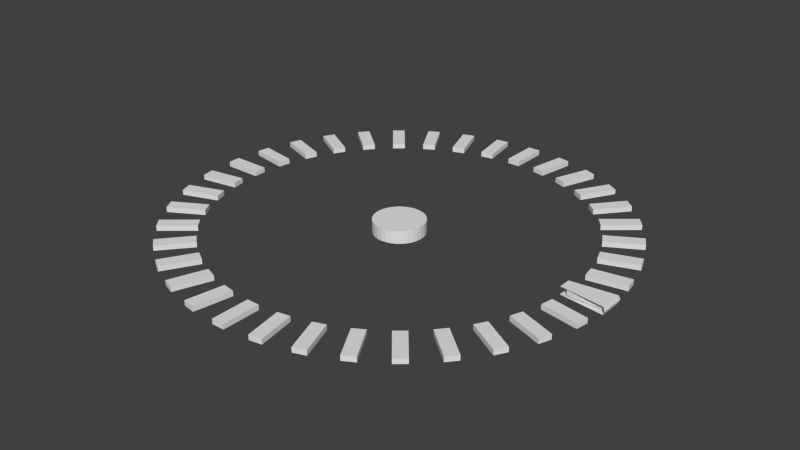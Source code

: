 # Source: electricwheelmachine1.blend  (saved by Blender 2.60.0; exported with 4.5.12 LTS)
import bpy
from mathutils import Matrix  # noqa: F401  (used for matrix-valued properties, if any)

bpy.ops.wm.read_factory_settings(use_empty=True)
scene = bpy.context.scene
scene.name = 'Scene'

# ---- collections
col_collection_1 = bpy.data.collections.new('Collection 1'); scene.collection.children.link(col_collection_1)

# ---- world
world_world = bpy.data.worlds.new('World'); scene.world = world_world
world_world.color = (0.05088, 0.05088, 0.05088)
world_world.use_sun_shadow = False
world_world.sun_shadow_jitter_overblur = 0.0
world_world.cycles.sampling_method = 'MANUAL'
world_world.cycles.sample_map_resolution = 256

# ---- meshes
me_plane = bpy.data.meshes.new('Plane')
me_plane.from_pydata([(8.8, 1.0, 0.0), (8.8, -1.0, 0.0), (7.0, -0.5, 0.3), (7.0, -0.5, -0.3), (7.0, 0.5, 0.3), (7.0, 0.5, -0.3), (8.0, -0.75, 0.3), (8.0, -0.75, -0.3), (8.0, 0.75, 0.3), (8.0, 0.75, -0.3), (8.5, -0.875, 0.3), (8.5, -0.875, -0.3), (8.5, 0.875, 0.3), (8.5, 0.875, -0.3), (8.744, -0.9359, 0.3), (8.744, -0.9359, -0.3), (8.744, 0.9359, 0.3), (8.744, 0.9359, -0.3)], [], [(8, 4, 2, 6), (3, 5, 9, 7), (12, 8, 6, 10), (7, 9, 13, 11), (0, 16, 14, 1), (0, 1, 15, 17), (16, 12, 10, 14), (11, 13, 17, 15)])
me_plane.use_remesh_preserve_volume = False
me_plane.use_remesh_preserve_attributes = False
me_plane.use_mirror_vertex_groups = False
me_plane.update()
me_cube_054 = bpy.data.meshes.new('Cube.054')
me_cube_054.from_pydata([(11.67, 1.0, -1.0), (11.67, -1.0, -1.0), (9.667, -1.0, -1.0), (9.667, 1.0, -1.0), (11.67, 1.0, 1.0), (11.67, -1.0, 1.0), (9.667, -1.0, 1.0), (9.667, 1.0, 1.0)], [], [(0, 1, 2, 3), (4, 7, 6, 5), (0, 4, 5, 1), (1, 5, 6, 2), (2, 6, 7, 3), (4, 0, 3, 7)])
me_cube_054.use_remesh_preserve_volume = False
me_cube_054.use_remesh_preserve_attributes = False
me_cube_054.use_mirror_vertex_groups = False
me_cube_054.update()
me_cube_053 = bpy.data.meshes.new('Cube.053')
me_cube_053.from_pydata([(11.67, 1.0, -1.0), (11.67, -1.0, -1.0), (9.667, -1.0, -1.0), (9.667, 1.0, -1.0), (11.67, 1.0, 1.0), (11.67, -1.0, 1.0), (9.667, -1.0, 1.0), (9.667, 1.0, 1.0)], [], [(0, 1, 2, 3), (4, 7, 6, 5), (0, 4, 5, 1), (1, 5, 6, 2), (2, 6, 7, 3), (4, 0, 3, 7)])
me_cube_053.use_remesh_preserve_volume = False
me_cube_053.use_remesh_preserve_attributes = False
me_cube_053.use_mirror_vertex_groups = False
me_cube_053.update()
me_cube_052 = bpy.data.meshes.new('Cube.052')
me_cube_052.from_pydata([(11.67, 1.0, -1.0), (11.67, -1.0, -1.0), (9.667, -1.0, -1.0), (9.667, 1.0, -1.0), (11.67, 1.0, 1.0), (11.67, -1.0, 1.0), (9.667, -1.0, 1.0), (9.667, 1.0, 1.0)], [], [(0, 1, 2, 3), (4, 7, 6, 5), (0, 4, 5, 1), (1, 5, 6, 2), (2, 6, 7, 3), (4, 0, 3, 7)])
me_cube_052.use_remesh_preserve_volume = False
me_cube_052.use_remesh_preserve_attributes = False
me_cube_052.use_mirror_vertex_groups = False
me_cube_052.update()
me_cube_051 = bpy.data.meshes.new('Cube.051')
me_cube_051.from_pydata([(11.67, 1.0, -1.0), (11.67, -1.0, -1.0), (9.667, -1.0, -1.0), (9.667, 1.0, -1.0), (11.67, 1.0, 1.0), (11.67, -1.0, 1.0), (9.667, -1.0, 1.0), (9.667, 1.0, 1.0)], [], [(0, 1, 2, 3), (4, 7, 6, 5), (0, 4, 5, 1), (1, 5, 6, 2), (2, 6, 7, 3), (4, 0, 3, 7)])
me_cube_051.use_remesh_preserve_volume = False
me_cube_051.use_remesh_preserve_attributes = False
me_cube_051.use_mirror_vertex_groups = False
me_cube_051.update()
me_cube_050 = bpy.data.meshes.new('Cube.050')
me_cube_050.from_pydata([(11.67, 1.0, -1.0), (11.67, -1.0, -1.0), (9.667, -1.0, -1.0), (9.667, 1.0, -1.0), (11.67, 1.0, 1.0), (11.67, -1.0, 1.0), (9.667, -1.0, 1.0), (9.667, 1.0, 1.0)], [], [(0, 1, 2, 3), (4, 7, 6, 5), (0, 4, 5, 1), (1, 5, 6, 2), (2, 6, 7, 3), (4, 0, 3, 7)])
me_cube_050.use_remesh_preserve_volume = False
me_cube_050.use_remesh_preserve_attributes = False
me_cube_050.use_mirror_vertex_groups = False
me_cube_050.update()
me_cube_049 = bpy.data.meshes.new('Cube.049')
me_cube_049.from_pydata([(11.67, 1.0, -1.0), (11.67, -1.0, -1.0), (9.667, -1.0, -1.0), (9.667, 1.0, -1.0), (11.67, 1.0, 1.0), (11.67, -1.0, 1.0), (9.667, -1.0, 1.0), (9.667, 1.0, 1.0)], [], [(0, 1, 2, 3), (4, 7, 6, 5), (0, 4, 5, 1), (1, 5, 6, 2), (2, 6, 7, 3), (4, 0, 3, 7)])
me_cube_049.use_remesh_preserve_volume = False
me_cube_049.use_remesh_preserve_attributes = False
me_cube_049.use_mirror_vertex_groups = False
me_cube_049.update()
me_cube_048 = bpy.data.meshes.new('Cube.048')
me_cube_048.from_pydata([(11.67, 1.0, -1.0), (11.67, -1.0, -1.0), (9.667, -1.0, -1.0), (9.667, 1.0, -1.0), (11.67, 1.0, 1.0), (11.67, -1.0, 1.0), (9.667, -1.0, 1.0), (9.667, 1.0, 1.0)], [], [(0, 1, 2, 3), (4, 7, 6, 5), (0, 4, 5, 1), (1, 5, 6, 2), (2, 6, 7, 3), (4, 0, 3, 7)])
me_cube_048.use_remesh_preserve_volume = False
me_cube_048.use_remesh_preserve_attributes = False
me_cube_048.use_mirror_vertex_groups = False
me_cube_048.update()
me_cube_047 = bpy.data.meshes.new('Cube.047')
me_cube_047.from_pydata([(11.67, 1.0, -1.0), (11.67, -1.0, -1.0), (9.667, -1.0, -1.0), (9.667, 1.0, -1.0), (11.67, 1.0, 1.0), (11.67, -1.0, 1.0), (9.667, -1.0, 1.0), (9.667, 1.0, 1.0)], [], [(0, 1, 2, 3), (4, 7, 6, 5), (0, 4, 5, 1), (1, 5, 6, 2), (2, 6, 7, 3), (4, 0, 3, 7)])
me_cube_047.use_remesh_preserve_volume = False
me_cube_047.use_remesh_preserve_attributes = False
me_cube_047.use_mirror_vertex_groups = False
me_cube_047.update()
me_cube_046 = bpy.data.meshes.new('Cube.046')
me_cube_046.from_pydata([(11.67, 1.0, -1.0), (11.67, -1.0, -1.0), (9.667, -1.0, -1.0), (9.667, 1.0, -1.0), (11.67, 1.0, 1.0), (11.67, -1.0, 1.0), (9.667, -1.0, 1.0), (9.667, 1.0, 1.0)], [], [(0, 1, 2, 3), (4, 7, 6, 5), (0, 4, 5, 1), (1, 5, 6, 2), (2, 6, 7, 3), (4, 0, 3, 7)])
me_cube_046.use_remesh_preserve_volume = False
me_cube_046.use_remesh_preserve_attributes = False
me_cube_046.use_mirror_vertex_groups = False
me_cube_046.update()
me_cube_045 = bpy.data.meshes.new('Cube.045')
me_cube_045.from_pydata([(11.67, 1.0, -1.0), (11.67, -1.0, -1.0), (9.667, -1.0, -1.0), (9.667, 1.0, -1.0), (11.67, 1.0, 1.0), (11.67, -1.0, 1.0), (9.667, -1.0, 1.0), (9.667, 1.0, 1.0)], [], [(0, 1, 2, 3), (4, 7, 6, 5), (0, 4, 5, 1), (1, 5, 6, 2), (2, 6, 7, 3), (4, 0, 3, 7)])
me_cube_045.use_remesh_preserve_volume = False
me_cube_045.use_remesh_preserve_attributes = False
me_cube_045.use_mirror_vertex_groups = False
me_cube_045.update()
me_cube_044 = bpy.data.meshes.new('Cube.044')
me_cube_044.from_pydata([(11.67, 1.0, -1.0), (11.67, -1.0, -1.0), (9.667, -1.0, -1.0), (9.667, 1.0, -1.0), (11.67, 1.0, 1.0), (11.67, -1.0, 1.0), (9.667, -1.0, 1.0), (9.667, 1.0, 1.0)], [], [(0, 1, 2, 3), (4, 7, 6, 5), (0, 4, 5, 1), (1, 5, 6, 2), (2, 6, 7, 3), (4, 0, 3, 7)])
me_cube_044.use_remesh_preserve_volume = False
me_cube_044.use_remesh_preserve_attributes = False
me_cube_044.use_mirror_vertex_groups = False
me_cube_044.update()
me_cube_043 = bpy.data.meshes.new('Cube.043')
me_cube_043.from_pydata([(11.67, 1.0, -1.0), (11.67, -1.0, -1.0), (9.667, -1.0, -1.0), (9.667, 1.0, -1.0), (11.67, 1.0, 1.0), (11.67, -1.0, 1.0), (9.667, -1.0, 1.0), (9.667, 1.0, 1.0)], [], [(0, 1, 2, 3), (4, 7, 6, 5), (0, 4, 5, 1), (1, 5, 6, 2), (2, 6, 7, 3), (4, 0, 3, 7)])
me_cube_043.use_remesh_preserve_volume = False
me_cube_043.use_remesh_preserve_attributes = False
me_cube_043.use_mirror_vertex_groups = False
me_cube_043.update()
me_cube_042 = bpy.data.meshes.new('Cube.042')
me_cube_042.from_pydata([(11.67, 1.0, -1.0), (11.67, -1.0, -1.0), (9.667, -1.0, -1.0), (9.667, 1.0, -1.0), (11.67, 1.0, 1.0), (11.67, -1.0, 1.0), (9.667, -1.0, 1.0), (9.667, 1.0, 1.0)], [], [(0, 1, 2, 3), (4, 7, 6, 5), (0, 4, 5, 1), (1, 5, 6, 2), (2, 6, 7, 3), (4, 0, 3, 7)])
me_cube_042.use_remesh_preserve_volume = False
me_cube_042.use_remesh_preserve_attributes = False
me_cube_042.use_mirror_vertex_groups = False
me_cube_042.update()
me_cube_041 = bpy.data.meshes.new('Cube.041')
me_cube_041.from_pydata([(11.67, 1.0, -1.0), (11.67, -1.0, -1.0), (9.667, -1.0, -1.0), (9.667, 1.0, -1.0), (11.67, 1.0, 1.0), (11.67, -1.0, 1.0), (9.667, -1.0, 1.0), (9.667, 1.0, 1.0)], [], [(0, 1, 2, 3), (4, 7, 6, 5), (0, 4, 5, 1), (1, 5, 6, 2), (2, 6, 7, 3), (4, 0, 3, 7)])
me_cube_041.use_remesh_preserve_volume = False
me_cube_041.use_remesh_preserve_attributes = False
me_cube_041.use_mirror_vertex_groups = False
me_cube_041.update()
me_cube_040 = bpy.data.meshes.new('Cube.040')
me_cube_040.from_pydata([(11.67, 1.0, -1.0), (11.67, -1.0, -1.0), (9.667, -1.0, -1.0), (9.667, 1.0, -1.0), (11.67, 1.0, 1.0), (11.67, -1.0, 1.0), (9.667, -1.0, 1.0), (9.667, 1.0, 1.0)], [], [(0, 1, 2, 3), (4, 7, 6, 5), (0, 4, 5, 1), (1, 5, 6, 2), (2, 6, 7, 3), (4, 0, 3, 7)])
me_cube_040.use_remesh_preserve_volume = False
me_cube_040.use_remesh_preserve_attributes = False
me_cube_040.use_mirror_vertex_groups = False
me_cube_040.update()
me_cube_039 = bpy.data.meshes.new('Cube.039')
me_cube_039.from_pydata([(11.67, 1.0, -1.0), (11.67, -1.0, -1.0), (9.667, -1.0, -1.0), (9.667, 1.0, -1.0), (11.67, 1.0, 1.0), (11.67, -1.0, 1.0), (9.667, -1.0, 1.0), (9.667, 1.0, 1.0)], [], [(0, 1, 2, 3), (4, 7, 6, 5), (0, 4, 5, 1), (1, 5, 6, 2), (2, 6, 7, 3), (4, 0, 3, 7)])
me_cube_039.use_remesh_preserve_volume = False
me_cube_039.use_remesh_preserve_attributes = False
me_cube_039.use_mirror_vertex_groups = False
me_cube_039.update()
me_cube_038 = bpy.data.meshes.new('Cube.038')
me_cube_038.from_pydata([(11.67, 1.0, -1.0), (11.67, -1.0, -1.0), (9.667, -1.0, -1.0), (9.667, 1.0, -1.0), (11.67, 1.0, 1.0), (11.67, -1.0, 1.0), (9.667, -1.0, 1.0), (9.667, 1.0, 1.0)], [], [(0, 1, 2, 3), (4, 7, 6, 5), (0, 4, 5, 1), (1, 5, 6, 2), (2, 6, 7, 3), (4, 0, 3, 7)])
me_cube_038.use_remesh_preserve_volume = False
me_cube_038.use_remesh_preserve_attributes = False
me_cube_038.use_mirror_vertex_groups = False
me_cube_038.update()
me_cube_037 = bpy.data.meshes.new('Cube.037')
me_cube_037.from_pydata([(11.67, 1.0, -1.0), (11.67, -1.0, -1.0), (9.667, -1.0, -1.0), (9.667, 1.0, -1.0), (11.67, 1.0, 1.0), (11.67, -1.0, 1.0), (9.667, -1.0, 1.0), (9.667, 1.0, 1.0)], [], [(0, 1, 2, 3), (4, 7, 6, 5), (0, 4, 5, 1), (1, 5, 6, 2), (2, 6, 7, 3), (4, 0, 3, 7)])
me_cube_037.use_remesh_preserve_volume = False
me_cube_037.use_remesh_preserve_attributes = False
me_cube_037.use_mirror_vertex_groups = False
me_cube_037.update()
me_cube_036 = bpy.data.meshes.new('Cube.036')
me_cube_036.from_pydata([(11.67, 1.0, -1.0), (11.67, -1.0, -1.0), (9.667, -1.0, -1.0), (9.667, 1.0, -1.0), (11.67, 1.0, 1.0), (11.67, -1.0, 1.0), (9.667, -1.0, 1.0), (9.667, 1.0, 1.0)], [], [(0, 1, 2, 3), (4, 7, 6, 5), (0, 4, 5, 1), (1, 5, 6, 2), (2, 6, 7, 3), (4, 0, 3, 7)])
me_cube_036.use_remesh_preserve_volume = False
me_cube_036.use_remesh_preserve_attributes = False
me_cube_036.use_mirror_vertex_groups = False
me_cube_036.update()
me_cube_035 = bpy.data.meshes.new('Cube.035')
me_cube_035.from_pydata([(11.67, 1.0, -1.0), (11.67, -1.0, -1.0), (9.667, -1.0, -1.0), (9.667, 1.0, -1.0), (11.67, 1.0, 1.0), (11.67, -1.0, 1.0), (9.667, -1.0, 1.0), (9.667, 1.0, 1.0)], [], [(0, 1, 2, 3), (4, 7, 6, 5), (0, 4, 5, 1), (1, 5, 6, 2), (2, 6, 7, 3), (4, 0, 3, 7)])
me_cube_035.use_remesh_preserve_volume = False
me_cube_035.use_remesh_preserve_attributes = False
me_cube_035.use_mirror_vertex_groups = False
me_cube_035.update()
me_cube_034 = bpy.data.meshes.new('Cube.034')
me_cube_034.from_pydata([(11.67, 1.0, -1.0), (11.67, -1.0, -1.0), (9.667, -1.0, -1.0), (9.667, 1.0, -1.0), (11.67, 1.0, 1.0), (11.67, -1.0, 1.0), (9.667, -1.0, 1.0), (9.667, 1.0, 1.0)], [], [(0, 1, 2, 3), (4, 7, 6, 5), (0, 4, 5, 1), (1, 5, 6, 2), (2, 6, 7, 3), (4, 0, 3, 7)])
me_cube_034.use_remesh_preserve_volume = False
me_cube_034.use_remesh_preserve_attributes = False
me_cube_034.use_mirror_vertex_groups = False
me_cube_034.update()
me_cube_033 = bpy.data.meshes.new('Cube.033')
me_cube_033.from_pydata([(11.67, 1.0, -1.0), (11.67, -1.0, -1.0), (9.667, -1.0, -1.0), (9.667, 1.0, -1.0), (11.67, 1.0, 1.0), (11.67, -1.0, 1.0), (9.667, -1.0, 1.0), (9.667, 1.0, 1.0)], [], [(0, 1, 2, 3), (4, 7, 6, 5), (0, 4, 5, 1), (1, 5, 6, 2), (2, 6, 7, 3), (4, 0, 3, 7)])
me_cube_033.use_remesh_preserve_volume = False
me_cube_033.use_remesh_preserve_attributes = False
me_cube_033.use_mirror_vertex_groups = False
me_cube_033.update()
me_cube_032 = bpy.data.meshes.new('Cube.032')
me_cube_032.from_pydata([(11.67, 1.0, -1.0), (11.67, -1.0, -1.0), (9.667, -1.0, -1.0), (9.667, 1.0, -1.0), (11.67, 1.0, 1.0), (11.67, -1.0, 1.0), (9.667, -1.0, 1.0), (9.667, 1.0, 1.0)], [], [(0, 1, 2, 3), (4, 7, 6, 5), (0, 4, 5, 1), (1, 5, 6, 2), (2, 6, 7, 3), (4, 0, 3, 7)])
me_cube_032.use_remesh_preserve_volume = False
me_cube_032.use_remesh_preserve_attributes = False
me_cube_032.use_mirror_vertex_groups = False
me_cube_032.update()
me_cube_031 = bpy.data.meshes.new('Cube.031')
me_cube_031.from_pydata([(11.67, 1.0, -1.0), (11.67, -1.0, -1.0), (9.667, -1.0, -1.0), (9.667, 1.0, -1.0), (11.67, 1.0, 1.0), (11.67, -1.0, 1.0), (9.667, -1.0, 1.0), (9.667, 1.0, 1.0)], [], [(0, 1, 2, 3), (4, 7, 6, 5), (0, 4, 5, 1), (1, 5, 6, 2), (2, 6, 7, 3), (4, 0, 3, 7)])
me_cube_031.use_remesh_preserve_volume = False
me_cube_031.use_remesh_preserve_attributes = False
me_cube_031.use_mirror_vertex_groups = False
me_cube_031.update()
me_cube_030 = bpy.data.meshes.new('Cube.030')
me_cube_030.from_pydata([(11.67, 1.0, -1.0), (11.67, -1.0, -1.0), (9.667, -1.0, -1.0), (9.667, 1.0, -1.0), (11.67, 1.0, 1.0), (11.67, -1.0, 1.0), (9.667, -1.0, 1.0), (9.667, 1.0, 1.0)], [], [(0, 1, 2, 3), (4, 7, 6, 5), (0, 4, 5, 1), (1, 5, 6, 2), (2, 6, 7, 3), (4, 0, 3, 7)])
me_cube_030.use_remesh_preserve_volume = False
me_cube_030.use_remesh_preserve_attributes = False
me_cube_030.use_mirror_vertex_groups = False
me_cube_030.update()
me_cube_029 = bpy.data.meshes.new('Cube.029')
me_cube_029.from_pydata([(11.67, 1.0, -1.0), (11.67, -1.0, -1.0), (9.667, -1.0, -1.0), (9.667, 1.0, -1.0), (11.67, 1.0, 1.0), (11.67, -1.0, 1.0), (9.667, -1.0, 1.0), (9.667, 1.0, 1.0)], [], [(0, 1, 2, 3), (4, 7, 6, 5), (0, 4, 5, 1), (1, 5, 6, 2), (2, 6, 7, 3), (4, 0, 3, 7)])
me_cube_029.use_remesh_preserve_volume = False
me_cube_029.use_remesh_preserve_attributes = False
me_cube_029.use_mirror_vertex_groups = False
me_cube_029.update()
me_cube_028 = bpy.data.meshes.new('Cube.028')
me_cube_028.from_pydata([(11.67, 1.0, -1.0), (11.67, -1.0, -1.0), (9.667, -1.0, -1.0), (9.667, 1.0, -1.0), (11.67, 1.0, 1.0), (11.67, -1.0, 1.0), (9.667, -1.0, 1.0), (9.667, 1.0, 1.0)], [], [(0, 1, 2, 3), (4, 7, 6, 5), (0, 4, 5, 1), (1, 5, 6, 2), (2, 6, 7, 3), (4, 0, 3, 7)])
me_cube_028.use_remesh_preserve_volume = False
me_cube_028.use_remesh_preserve_attributes = False
me_cube_028.use_mirror_vertex_groups = False
me_cube_028.update()
me_cube_027 = bpy.data.meshes.new('Cube.027')
me_cube_027.from_pydata([(11.67, 1.0, -1.0), (11.67, -1.0, -1.0), (9.667, -1.0, -1.0), (9.667, 1.0, -1.0), (11.67, 1.0, 1.0), (11.67, -1.0, 1.0), (9.667, -1.0, 1.0), (9.667, 1.0, 1.0)], [], [(0, 1, 2, 3), (4, 7, 6, 5), (0, 4, 5, 1), (1, 5, 6, 2), (2, 6, 7, 3), (4, 0, 3, 7)])
me_cube_027.use_remesh_preserve_volume = False
me_cube_027.use_remesh_preserve_attributes = False
me_cube_027.use_mirror_vertex_groups = False
me_cube_027.update()
me_cube_026 = bpy.data.meshes.new('Cube.026')
me_cube_026.from_pydata([(11.67, 1.0, -1.0), (11.67, -1.0, -1.0), (9.667, -1.0, -1.0), (9.667, 1.0, -1.0), (11.67, 1.0, 1.0), (11.67, -1.0, 1.0), (9.667, -1.0, 1.0), (9.667, 1.0, 1.0)], [], [(0, 1, 2, 3), (4, 7, 6, 5), (0, 4, 5, 1), (1, 5, 6, 2), (2, 6, 7, 3), (4, 0, 3, 7)])
me_cube_026.use_remesh_preserve_volume = False
me_cube_026.use_remesh_preserve_attributes = False
me_cube_026.use_mirror_vertex_groups = False
me_cube_026.update()
me_cube_025 = bpy.data.meshes.new('Cube.025')
me_cube_025.from_pydata([(11.67, 1.0, -1.0), (11.67, -1.0, -1.0), (9.667, -1.0, -1.0), (9.667, 1.0, -1.0), (11.67, 1.0, 1.0), (11.67, -1.0, 1.0), (9.667, -1.0, 1.0), (9.667, 1.0, 1.0)], [], [(0, 1, 2, 3), (4, 7, 6, 5), (0, 4, 5, 1), (1, 5, 6, 2), (2, 6, 7, 3), (4, 0, 3, 7)])
me_cube_025.use_remesh_preserve_volume = False
me_cube_025.use_remesh_preserve_attributes = False
me_cube_025.use_mirror_vertex_groups = False
me_cube_025.update()
me_cube_024 = bpy.data.meshes.new('Cube.024')
me_cube_024.from_pydata([(11.67, 1.0, -1.0), (11.67, -1.0, -1.0), (9.667, -1.0, -1.0), (9.667, 1.0, -1.0), (11.67, 1.0, 1.0), (11.67, -1.0, 1.0), (9.667, -1.0, 1.0), (9.667, 1.0, 1.0)], [], [(0, 1, 2, 3), (4, 7, 6, 5), (0, 4, 5, 1), (1, 5, 6, 2), (2, 6, 7, 3), (4, 0, 3, 7)])
me_cube_024.use_remesh_preserve_volume = False
me_cube_024.use_remesh_preserve_attributes = False
me_cube_024.use_mirror_vertex_groups = False
me_cube_024.update()
me_cube_023 = bpy.data.meshes.new('Cube.023')
me_cube_023.from_pydata([(11.67, 1.0, -1.0), (11.67, -1.0, -1.0), (9.667, -1.0, -1.0), (9.667, 1.0, -1.0), (11.67, 1.0, 1.0), (11.67, -1.0, 1.0), (9.667, -1.0, 1.0), (9.667, 1.0, 1.0)], [], [(0, 1, 2, 3), (4, 7, 6, 5), (0, 4, 5, 1), (1, 5, 6, 2), (2, 6, 7, 3), (4, 0, 3, 7)])
me_cube_023.use_remesh_preserve_volume = False
me_cube_023.use_remesh_preserve_attributes = False
me_cube_023.use_mirror_vertex_groups = False
me_cube_023.update()
me_cube_022 = bpy.data.meshes.new('Cube.022')
me_cube_022.from_pydata([(11.67, 1.0, -1.0), (11.67, -1.0, -1.0), (9.667, -1.0, -1.0), (9.667, 1.0, -1.0), (11.67, 1.0, 1.0), (11.67, -1.0, 1.0), (9.667, -1.0, 1.0), (9.667, 1.0, 1.0)], [], [(0, 1, 2, 3), (4, 7, 6, 5), (0, 4, 5, 1), (1, 5, 6, 2), (2, 6, 7, 3), (4, 0, 3, 7)])
me_cube_022.use_remesh_preserve_volume = False
me_cube_022.use_remesh_preserve_attributes = False
me_cube_022.use_mirror_vertex_groups = False
me_cube_022.update()
me_cube_021 = bpy.data.meshes.new('Cube.021')
me_cube_021.from_pydata([(11.67, 1.0, -1.0), (11.67, -1.0, -1.0), (9.667, -1.0, -1.0), (9.667, 1.0, -1.0), (11.67, 1.0, 1.0), (11.67, -1.0, 1.0), (9.667, -1.0, 1.0), (9.667, 1.0, 1.0)], [], [(0, 1, 2, 3), (4, 7, 6, 5), (0, 4, 5, 1), (1, 5, 6, 2), (2, 6, 7, 3), (4, 0, 3, 7)])
me_cube_021.use_remesh_preserve_volume = False
me_cube_021.use_remesh_preserve_attributes = False
me_cube_021.use_mirror_vertex_groups = False
me_cube_021.update()
me_cube_020 = bpy.data.meshes.new('Cube.020')
me_cube_020.from_pydata([(11.67, 1.0, -1.0), (11.67, -1.0, -1.0), (9.667, -1.0, -1.0), (9.667, 1.0, -1.0), (11.67, 1.0, 1.0), (11.67, -1.0, 1.0), (9.667, -1.0, 1.0), (9.667, 1.0, 1.0)], [], [(0, 1, 2, 3), (4, 7, 6, 5), (0, 4, 5, 1), (1, 5, 6, 2), (2, 6, 7, 3), (4, 0, 3, 7)])
me_cube_020.use_remesh_preserve_volume = False
me_cube_020.use_remesh_preserve_attributes = False
me_cube_020.use_mirror_vertex_groups = False
me_cube_020.update()
me_cylinder = bpy.data.meshes.new('Cylinder')
me_cylinder.from_pydata([(0.0, 1.0, -1.0), (0.1951, 0.9808, -1.0), (0.3827, 0.9239, -1.0), (0.5556, 0.8315, -1.0), (0.7071, 0.7071, -1.0), (0.8315, 0.5556, -1.0), (0.9239, 0.3827, -1.0), (0.9808, 0.1951, -1.0), (1.0, 7.55e-08, -1.0), (0.9808, -0.1951, -1.0), (0.9239, -0.3827, -1.0), (0.8315, -0.5556, -1.0), (0.7071, -0.7071, -1.0), (0.5556, -0.8315, -1.0), (0.3827, -0.9239, -1.0), (0.1951, -0.9808, -1.0), (-3.258e-07, -1.0, -1.0), (-0.1951, -0.9808, -1.0), (-0.3827, -0.9239, -1.0), (-0.5556, -0.8315, -1.0), (-0.7071, -0.7071, -1.0), (-0.8315, -0.5556, -1.0), (-0.9239, -0.3827, -1.0), (-0.9808, -0.1951, -1.0), (-1.0, 9.656e-07, -1.0), (-0.9808, 0.1951, -1.0), (-0.9239, 0.3827, -1.0), (-0.8315, 0.5556, -1.0), (-0.7071, 0.7071, -1.0), (-0.5556, 0.8315, -1.0), (-0.3827, 0.9239, -1.0), (-0.1951, 0.9808, -1.0), (1.605e-06, 1.0, 1.0), (0.1951, 0.9808, 1.0), (0.3827, 0.9239, 1.0), (0.5556, 0.8315, 1.0), (0.7071, 0.7071, 1.0), (0.8315, 0.5556, 1.0), (0.9239, 0.3827, 1.0), (0.9808, 0.1951, 1.0), (1.0, -2.245e-06, 1.0), (0.9808, -0.1951, 1.0), (0.9239, -0.3827, 1.0), (0.8315, -0.5556, 1.0), (0.7071, -0.7071, 1.0), (0.5556, -0.8315, 1.0), (0.3827, -0.9239, 1.0), (0.1951, -0.9808, 1.0), (9.298e-07, -1.0, 1.0), (-0.1951, -0.9808, 1.0), (-0.3827, -0.9239, 1.0), (-0.5556, -0.8315, 1.0), (-0.7071, -0.7071, 1.0), (-0.8315, -0.5556, 1.0), (-0.9239, -0.3827, 1.0), (-0.9808, -0.1951, 1.0), (-1.0, -4.105e-06, 1.0), (-0.9808, 0.1951, 1.0), (-0.9239, 0.3827, 1.0), (-0.8315, 0.5556, 1.0), (-0.7071, 0.7071, 1.0), (-0.5556, 0.8315, 1.0), (-0.3827, 0.9239, 1.0), (-0.1951, 0.9808, 1.0), (0.0, 0.0, -1.0), (0.0, 0.0, 1.0)], [], [(64, 0, 1), (65, 33, 32), (64, 1, 2), (65, 34, 33), (64, 2, 3), (65, 35, 34), (64, 3, 4), (65, 36, 35), (64, 4, 5), (65, 37, 36), (64, 5, 6), (65, 38, 37), (64, 6, 7), (65, 39, 38), (64, 7, 8), (65, 40, 39), (64, 8, 9), (65, 41, 40), (64, 9, 10), (65, 42, 41), (64, 10, 11), (65, 43, 42), (64, 11, 12), (65, 44, 43), (64, 12, 13), (65, 45, 44), (64, 13, 14), (65, 46, 45), (64, 14, 15), (65, 47, 46), (64, 15, 16), (65, 48, 47), (64, 16, 17), (65, 49, 48), (64, 17, 18), (65, 50, 49), (64, 18, 19), (65, 51, 50), (64, 19, 20), (65, 52, 51), (64, 20, 21), (65, 53, 52), (64, 21, 22), (65, 54, 53), (64, 22, 23), (65, 55, 54), (64, 23, 24), (65, 56, 55), (64, 24, 25), (65, 57, 56), (64, 25, 26), (65, 58, 57), (64, 26, 27), (65, 59, 58), (64, 27, 28), (65, 60, 59), (64, 28, 29), (65, 61, 60), (64, 29, 30), (65, 62, 61), (64, 30, 31), (65, 63, 62), (31, 0, 64), (65, 32, 63), (0, 32, 33, 1), (1, 33, 34, 2), (2, 34, 35, 3), (3, 35, 36, 4), (4, 36, 37, 5), (5, 37, 38, 6), (6, 38, 39, 7), (7, 39, 40, 8), (8, 40, 41, 9), (9, 41, 42, 10), (10, 42, 43, 11), (11, 43, 44, 12), (12, 44, 45, 13), (13, 45, 46, 14), (14, 46, 47, 15), (15, 47, 48, 16), (16, 48, 49, 17), (17, 49, 50, 18), (18, 50, 51, 19), (19, 51, 52, 20), (20, 52, 53, 21), (21, 53, 54, 22), (22, 54, 55, 23), (23, 55, 56, 24), (24, 56, 57, 25), (25, 57, 58, 26), (26, 58, 59, 27), (27, 59, 60, 28), (28, 60, 61, 29), (29, 61, 62, 30), (30, 62, 63, 31), (32, 0, 31, 63)])
me_cylinder.use_remesh_preserve_volume = False
me_cylinder.use_remesh_preserve_attributes = False
me_cylinder.use_mirror_vertex_groups = False
me_cylinder.update()
me_cube = bpy.data.meshes.new('Cube')
me_cube.from_pydata([(11.67, 1.0, -1.0), (11.67, -1.0, -1.0), (9.667, -1.0, -1.0), (9.667, 1.0, -1.0), (11.67, 1.0, 1.0), (11.67, -1.0, 1.0), (9.667, -1.0, 1.0), (9.667, 1.0, 1.0)], [], [(0, 1, 2, 3), (4, 7, 6, 5), (0, 4, 5, 1), (1, 5, 6, 2), (2, 6, 7, 3), (4, 0, 3, 7)])
me_cube.use_remesh_preserve_volume = False
me_cube.use_remesh_preserve_attributes = False
me_cube.use_mirror_vertex_groups = False
me_cube.update()

# ---- objects
ob_flatcoil = bpy.data.objects.new('flatcoil', me_plane)
ob_magnet36 = bpy.data.objects.new('magnet36', me_cube_054)
ob_magnet35 = bpy.data.objects.new('magnet35', me_cube_053)
ob_magnet34 = bpy.data.objects.new('magnet34', me_cube_052)
ob_magnet33 = bpy.data.objects.new('magnet33', me_cube_051)
ob_magnet32 = bpy.data.objects.new('magnet32', me_cube_050)
ob_magnet31 = bpy.data.objects.new('magnet31', me_cube_049)
ob_magnet30 = bpy.data.objects.new('magnet30', me_cube_048)
ob_magnet29 = bpy.data.objects.new('magnet29', me_cube_047)
ob_magnet28 = bpy.data.objects.new('magnet28', me_cube_046)
ob_magnet27 = bpy.data.objects.new('magnet27', me_cube_045)
ob_magnet26 = bpy.data.objects.new('magnet26', me_cube_044)
ob_magnet25 = bpy.data.objects.new('magnet25', me_cube_043)
ob_magnet24 = bpy.data.objects.new('magnet24', me_cube_042)
ob_magnet23 = bpy.data.objects.new('magnet23', me_cube_041)
ob_magnet22 = bpy.data.objects.new('magnet22', me_cube_040)
ob_magnet21 = bpy.data.objects.new('magnet21', me_cube_039)
ob_magnet20 = bpy.data.objects.new('magnet20', me_cube_038)
ob_magnet19 = bpy.data.objects.new('magnet19', me_cube_037)
ob_magnet18 = bpy.data.objects.new('magnet18', me_cube_036)
ob_magnet17 = bpy.data.objects.new('magnet17', me_cube_035)
ob_magnet16 = bpy.data.objects.new('magnet16', me_cube_034)
ob_magnet15 = bpy.data.objects.new('magnet15', me_cube_033)
ob_magnet14 = bpy.data.objects.new('magnet14', me_cube_032)
ob_magnet13 = bpy.data.objects.new('magnet13', me_cube_031)
ob_magnet12 = bpy.data.objects.new('magnet12', me_cube_030)
ob_magnet11 = bpy.data.objects.new('magnet11', me_cube_029)
ob_magnet10 = bpy.data.objects.new('magnet10', me_cube_028)
ob_magnet9 = bpy.data.objects.new('magnet9', me_cube_027)
ob_magnet8 = bpy.data.objects.new('magnet8', me_cube_026)
ob_magnet7 = bpy.data.objects.new('magnet7', me_cube_025)
ob_magnet6 = bpy.data.objects.new('magnet6', me_cube_024)
ob_magnet5 = bpy.data.objects.new('magnet5', me_cube_023)
ob_magnet4 = bpy.data.objects.new('magnet4', me_cube_022)
ob_magnet3 = bpy.data.objects.new('magnet3', me_cube_021)
ob_magnet2 = bpy.data.objects.new('magnet2', me_cube_020)
ob_bearing = bpy.data.objects.new('bearing', me_cylinder)
ob_magnet1 = bpy.data.objects.new('magnet1', me_cube)

# ---- transforms, parenting, visibility, modifiers, constraints
ob_flatcoil.location = (0.0, 0.0, 0.0)
ob_flatcoil.scale = (1.0, 0.5, 0.5)
ob_flatcoil.lineart.crease_threshold = 0.0
ob_magnet36.location = (0.0, 0.0, 0.0)
ob_magnet36.rotation_euler = (0.0, -0.0, -5.934)
ob_magnet36.scale = (0.75, 0.25, 0.1)
ob_magnet36.lineart.crease_threshold = 0.0
ob_magnet35.location = (0.0, 0.0, 0.0)
ob_magnet35.rotation_euler = (0.0, -0.0, -6.109)
ob_magnet35.scale = (0.75, 0.25, 0.1)
ob_magnet35.lineart.crease_threshold = 0.0
ob_magnet34.location = (0.0, 0.0, 0.0)
ob_magnet34.rotation_euler = (0.0, -0.0, -5.76)
ob_magnet34.scale = (0.75, 0.25, 0.1)
ob_magnet34.lineart.crease_threshold = 0.0
ob_magnet33.location = (0.0, 0.0, 0.0)
ob_magnet33.rotation_euler = (0.0, -0.0, -5.585)
ob_magnet33.scale = (0.75, 0.25, 0.1)
ob_magnet33.lineart.crease_threshold = 0.0
ob_magnet32.location = (0.0, 0.0, 0.0)
ob_magnet32.rotation_euler = (0.0, 0.0, -4.887)
ob_magnet32.scale = (0.75, 0.25, 0.1)
ob_magnet32.lineart.crease_threshold = 0.0
ob_magnet31.location = (0.0, 0.0, 0.0)
ob_magnet31.rotation_euler = (0.0, 0.0, -5.061)
ob_magnet31.scale = (0.75, 0.25, 0.1)
ob_magnet31.lineart.crease_threshold = 0.0
ob_magnet30.location = (0.0, 0.0, 0.0)
ob_magnet30.rotation_euler = (0.0, -0.0, -5.411)
ob_magnet30.scale = (0.75, 0.25, 0.1)
ob_magnet30.lineart.crease_threshold = 0.0
ob_magnet29.location = (0.0, 0.0, 0.0)
ob_magnet29.rotation_euler = (0.0, 0.0, -5.236)
ob_magnet29.scale = (0.75, 0.25, 0.1)
ob_magnet29.lineart.crease_threshold = 0.0
ob_magnet28.location = (0.0, 0.0, 0.0)
ob_magnet28.rotation_euler = (0.0, 0.0, -4.538)
ob_magnet28.scale = (0.75, 0.25, 0.1)
ob_magnet28.lineart.crease_threshold = 0.0
ob_magnet27.location = (0.0, 0.0, 0.0)
ob_magnet27.rotation_euler = (0.0, 0.0, -4.712)
ob_magnet27.scale = (0.75, 0.25, 0.1)
ob_magnet27.lineart.crease_threshold = 0.0
ob_magnet26.location = (0.0, 0.0, 0.0)
ob_magnet26.rotation_euler = (0.0, 0.0, -4.363)
ob_magnet26.scale = (0.75, 0.25, 0.1)
ob_magnet26.lineart.crease_threshold = 0.0
ob_magnet25.location = (0.0, 0.0, 0.0)
ob_magnet25.rotation_euler = (0.0, 0.0, -4.189)
ob_magnet25.scale = (0.75, 0.25, 0.1)
ob_magnet25.lineart.crease_threshold = 0.0
ob_magnet24.location = (0.0, 0.0, 0.0)
ob_magnet24.rotation_euler = (0.0, -0.0, -2.094)
ob_magnet24.scale = (0.75, 0.25, 0.1)
ob_magnet24.lineart.crease_threshold = 0.0
ob_magnet23.location = (0.0, 0.0, 0.0)
ob_magnet23.rotation_euler = (0.0, -0.0, -2.269)
ob_magnet23.scale = (0.75, 0.25, 0.1)
ob_magnet23.lineart.crease_threshold = 0.0
ob_magnet22.location = (0.0, 0.0, 0.0)
ob_magnet22.rotation_euler = (0.0, -0.0, -2.618)
ob_magnet22.scale = (0.75, 0.25, 0.1)
ob_magnet22.lineart.crease_threshold = 0.0
ob_magnet21.location = (0.0, 0.0, 0.0)
ob_magnet21.rotation_euler = (0.0, -0.0, -2.443)
ob_magnet21.scale = (0.75, 0.25, 0.1)
ob_magnet21.lineart.crease_threshold = 0.0
ob_magnet20.location = (0.0, 0.0, 0.0)
ob_magnet20.rotation_euler = (0.0, -0.0, -3.142)
ob_magnet20.scale = (0.75, 0.25, 0.1)
ob_magnet20.lineart.crease_threshold = 0.0
ob_magnet19.location = (0.0, 0.0, 0.0)
ob_magnet19.rotation_euler = (0.0, -0.0, -3.316)
ob_magnet19.scale = (0.75, 0.25, 0.1)
ob_magnet19.lineart.crease_threshold = 0.0
ob_magnet18.location = (0.0, 0.0, 0.0)
ob_magnet18.rotation_euler = (0.0, -0.0, -2.967)
ob_magnet18.scale = (0.75, 0.25, 0.1)
ob_magnet18.lineart.crease_threshold = 0.0
ob_magnet17.location = (0.0, 0.0, 0.0)
ob_magnet17.rotation_euler = (0.0, -0.0, -2.793)
ob_magnet17.scale = (0.75, 0.25, 0.1)
ob_magnet17.lineart.crease_threshold = 0.0
ob_magnet16.location = (0.0, 0.0, 0.0)
ob_magnet16.rotation_euler = (0.0, -0.0, -3.491)
ob_magnet16.scale = (0.75, 0.25, 0.1)
ob_magnet16.lineart.crease_threshold = 0.0
ob_magnet15.location = (0.0, 0.0, 0.0)
ob_magnet15.rotation_euler = (0.0, 0.0, -3.665)
ob_magnet15.scale = (0.75, 0.25, 0.1)
ob_magnet15.lineart.crease_threshold = 0.0
ob_magnet14.location = (0.0, 0.0, 0.0)
ob_magnet14.rotation_euler = (0.0, 0.0, -4.014)
ob_magnet14.scale = (0.75, 0.25, 0.1)
ob_magnet14.lineart.crease_threshold = 0.0
ob_magnet13.location = (0.0, 0.0, 0.0)
ob_magnet13.rotation_euler = (0.0, 0.0, -3.84)
ob_magnet13.scale = (0.75, 0.25, 0.1)
ob_magnet13.lineart.crease_threshold = 0.0
ob_magnet12.location = (0.0, 0.0, 0.0)
ob_magnet12.rotation_euler = (0.0, -0.0, -1.745)
ob_magnet12.scale = (0.75, 0.25, 0.1)
ob_magnet12.lineart.crease_threshold = 0.0
ob_magnet11.location = (0.0, 0.0, 0.0)
ob_magnet11.rotation_euler = (0.0, -0.0, -1.92)
ob_magnet11.scale = (0.75, 0.25, 0.1)
ob_magnet11.lineart.crease_threshold = 0.0
ob_magnet10.location = (0.0, 0.0, 0.0)
ob_magnet10.rotation_euler = (0.0, -0.0, -1.571)
ob_magnet10.scale = (0.75, 0.25, 0.1)
ob_magnet10.lineart.crease_threshold = 0.0
ob_magnet9.location = (0.0, 0.0, 0.0)
ob_magnet9.rotation_euler = (0.0, -0.0, -1.396)
ob_magnet9.scale = (0.75, 0.25, 0.1)
ob_magnet9.lineart.crease_threshold = 0.0
ob_magnet8.location = (0.0, 0.0, 0.0)
ob_magnet8.rotation_euler = (0.0, -0.0, -0.6981)
ob_magnet8.scale = (0.75, 0.25, 0.1)
ob_magnet8.lineart.crease_threshold = 0.0
ob_magnet7.location = (0.0, 0.0, 0.0)
ob_magnet7.rotation_euler = (0.0, -0.0, -0.8727)
ob_magnet7.scale = (0.75, 0.25, 0.1)
ob_magnet7.lineart.crease_threshold = 0.0
ob_magnet6.location = (0.0, 0.0, 0.0)
ob_magnet6.rotation_euler = (0.0, -0.0, -1.222)
ob_magnet6.scale = (0.75, 0.25, 0.1)
ob_magnet6.lineart.crease_threshold = 0.0
ob_magnet5.location = (0.0, 0.0, 0.0)
ob_magnet5.rotation_euler = (0.0, -0.0, -1.047)
ob_magnet5.scale = (0.75, 0.25, 0.1)
ob_magnet5.lineart.crease_threshold = 0.0
ob_magnet4.location = (0.0, 0.0, 0.0)
ob_magnet4.rotation_euler = (0.0, -0.0, -0.3491)
ob_magnet4.scale = (0.75, 0.25, 0.1)
ob_magnet4.lineart.crease_threshold = 0.0
ob_magnet3.location = (0.0, 0.0, 0.0)
ob_magnet3.rotation_euler = (0.0, -0.0, -0.5236)
ob_magnet3.scale = (0.75, 0.25, 0.1)
ob_magnet3.lineart.crease_threshold = 0.0
ob_magnet2.location = (0.0, 0.0, 0.0)
ob_magnet2.rotation_euler = (0.0, -0.0, -0.1745)
ob_magnet2.scale = (0.75, 0.25, 0.1)
ob_magnet2.lineart.crease_threshold = 0.0
ob_bearing.location = (0.0, 0.0, 0.0)
ob_bearing.scale = (1.0, 1.0, 0.25)
ob_bearing.lineart.crease_threshold = 0.0
ob_magnet1.location = (0.0, 0.0, 0.0)
ob_magnet1.scale = (0.75, 0.25, 0.1)
ob_magnet1.lineart.crease_threshold = 0.0

# ---- collection membership
col_collection_1.objects.link(ob_flatcoil)
col_collection_1.objects.link(ob_magnet36)
col_collection_1.objects.link(ob_magnet35)
col_collection_1.objects.link(ob_magnet34)
col_collection_1.objects.link(ob_magnet33)
col_collection_1.objects.link(ob_magnet32)
col_collection_1.objects.link(ob_magnet31)
col_collection_1.objects.link(ob_magnet30)
col_collection_1.objects.link(ob_magnet29)
col_collection_1.objects.link(ob_magnet28)
col_collection_1.objects.link(ob_magnet27)
col_collection_1.objects.link(ob_magnet26)
col_collection_1.objects.link(ob_magnet25)
col_collection_1.objects.link(ob_magnet24)
col_collection_1.objects.link(ob_magnet23)
col_collection_1.objects.link(ob_magnet22)
col_collection_1.objects.link(ob_magnet21)
col_collection_1.objects.link(ob_magnet20)
col_collection_1.objects.link(ob_magnet19)
col_collection_1.objects.link(ob_magnet18)
col_collection_1.objects.link(ob_magnet17)
col_collection_1.objects.link(ob_magnet16)
col_collection_1.objects.link(ob_magnet15)
col_collection_1.objects.link(ob_magnet14)
col_collection_1.objects.link(ob_magnet13)
col_collection_1.objects.link(ob_magnet12)
col_collection_1.objects.link(ob_magnet11)
col_collection_1.objects.link(ob_magnet10)
col_collection_1.objects.link(ob_magnet9)
col_collection_1.objects.link(ob_magnet8)
col_collection_1.objects.link(ob_magnet7)
col_collection_1.objects.link(ob_magnet6)
col_collection_1.objects.link(ob_magnet5)
col_collection_1.objects.link(ob_magnet4)
col_collection_1.objects.link(ob_magnet3)
col_collection_1.objects.link(ob_magnet2)
col_collection_1.objects.link(ob_bearing)
col_collection_1.objects.link(ob_magnet1)

# ---- scene / render settings (as saved in the file)
scene.frame_start = 1; scene.frame_end = 250; scene.frame_set(1)
scene.render.engine = 'BLENDER_EEVEE_NEXT'
scene.render.image_settings.color_mode = 'RGB'
scene.render.image_settings.compression = 90
scene.render.resolution_percentage = 50
scene.render.dither_intensity = 0.0
scene.render.bake_margin = 2
scene.render.bake_bias = 0.0
scene.cycles.use_denoising = False
scene.cycles.samples = 10
scene.cycles.sampling_pattern = 'TABULATED_SOBOL'
scene.cycles.light_sampling_threshold = 0.0
scene.cycles.use_adaptive_sampling = False
scene.cycles.use_light_tree = False
scene.cycles.blur_glossy = 0.0
scene.cycles.volume_bounces = 1
scene.cycles.pixel_filter_type = 'GAUSSIAN'
scene.cycles.sample_clamp_indirect = 0.0
scene.view_settings.view_transform = 'Standard'
bpy.context.view_layer.update()

# ---- added for rendering (the .blend has no active camera and no usable light): camera, sun
cam_auto = bpy.data.cameras.new('AutoCamera')
cam_auto.lens = 50.0
cam_auto.sensor_width = 36.0
cam_auto.clip_end = 1000.0
ob_auto_camera = bpy.data.objects.new('AutoCamera', cam_auto)
scene.collection.objects.link(ob_auto_camera)
ob_auto_camera.location = (22.9605, -27.5227, 18.3484)
ob_auto_camera.rotation_euler = (1.09748, -7.21219e-08, 0.694738)
scene.camera = ob_auto_camera
light_auto_sun = bpy.data.lights.new('AutoSun', 'SUN')
light_auto_sun.energy = 3.0
light_auto_sun.angle = 0.0523599
ob_auto_sun = bpy.data.objects.new('AutoSun', light_auto_sun)
scene.collection.objects.link(ob_auto_sun)
ob_auto_sun.rotation_euler = (0.872665, 0.174533, 0.523599)
bpy.context.view_layer.update()

